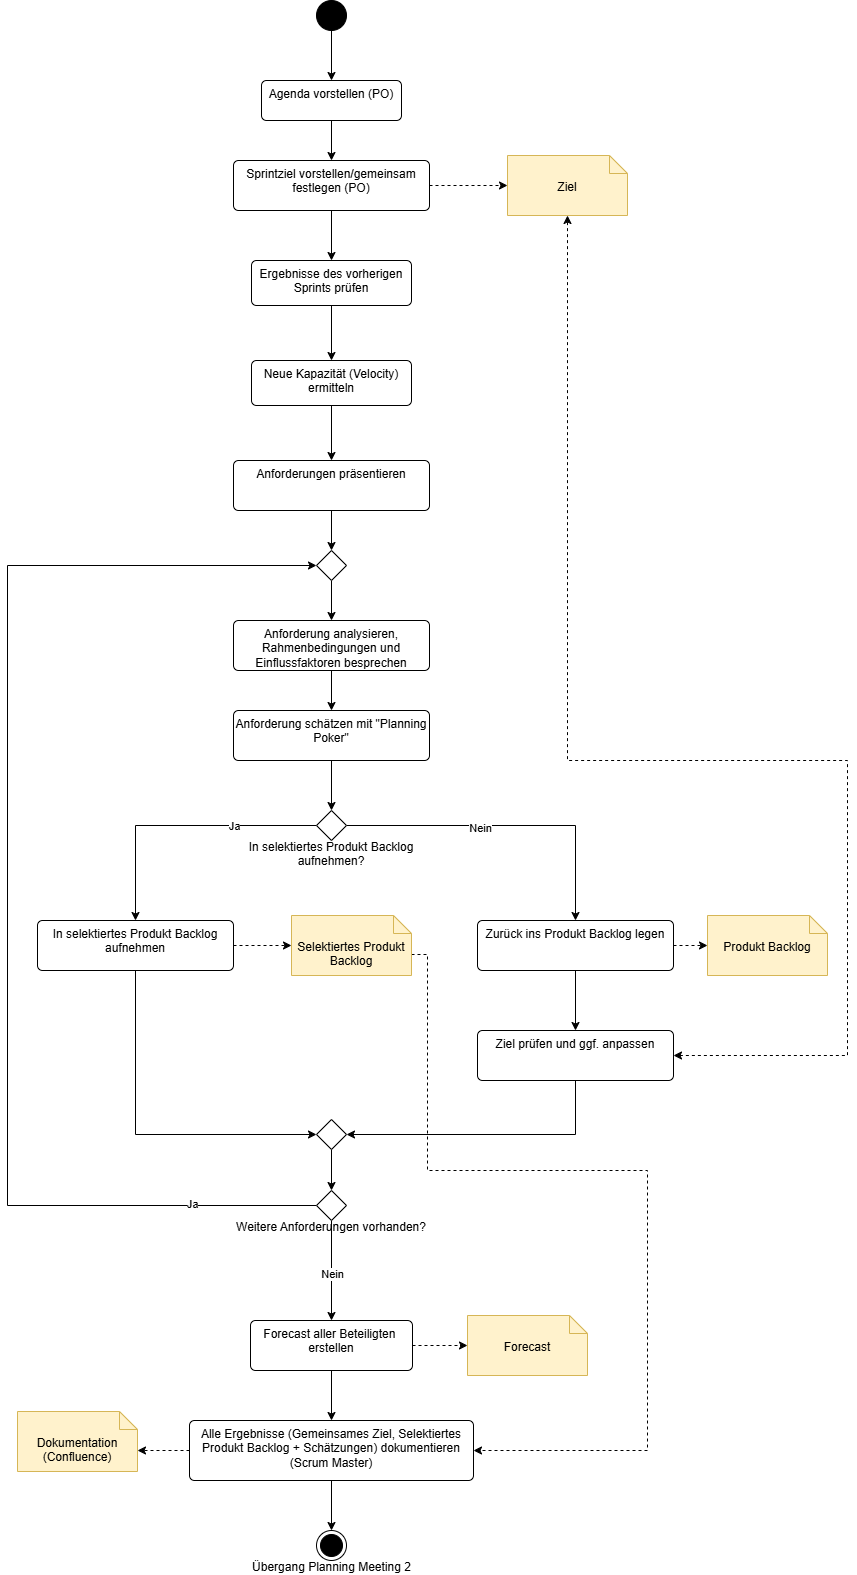

The diagram above was exported from draw.io. Its source (the exported page's mxGraphModel, read from the mxfile embedded in the PNG):
<mxGraphModel dx="1951" dy="1121" grid="1" gridSize="10" guides="1" tooltips="1" connect="1" arrows="1" fold="1" page="1" pageScale="1" pageWidth="827" pageHeight="1169" math="0" shadow="0">
  <root>
    <mxCell id="0" />
    <mxCell id="1" parent="0" />
    <mxCell id="yjNRjORKH7xYvhHbo6G5-21" style="edgeStyle=orthogonalEdgeStyle;rounded=0;orthogonalLoop=1;jettySize=auto;html=1;exitX=0.5;exitY=1;exitDx=0;exitDy=0;entryX=0.5;entryY=0;entryDx=0;entryDy=0;" edge="1" parent="1" source="yjNRjORKH7xYvhHbo6G5-1" target="yjNRjORKH7xYvhHbo6G5-4">
      <mxGeometry relative="1" as="geometry" />
    </mxCell>
    <mxCell id="yjNRjORKH7xYvhHbo6G5-1" value="" style="ellipse;fillColor=strokeColor;html=1;" vertex="1" parent="1">
      <mxGeometry x="399" y="20" width="30" height="30" as="geometry" />
    </mxCell>
    <mxCell id="yjNRjORKH7xYvhHbo6G5-39" style="edgeStyle=orthogonalEdgeStyle;rounded=0;orthogonalLoop=1;jettySize=auto;html=1;exitX=0.5;exitY=1;exitDx=0;exitDy=0;entryX=0.5;entryY=0;entryDx=0;entryDy=0;" edge="1" parent="1" source="yjNRjORKH7xYvhHbo6G5-4" target="yjNRjORKH7xYvhHbo6G5-19">
      <mxGeometry relative="1" as="geometry" />
    </mxCell>
    <mxCell id="yjNRjORKH7xYvhHbo6G5-4" value="Agenda vorstellen (PO)" style="html=1;align=center;verticalAlign=top;rounded=1;absoluteArcSize=1;arcSize=10;dashed=0;whiteSpace=wrap;fillColor=default;" vertex="1" parent="1">
      <mxGeometry x="344" y="100" width="140" height="40" as="geometry" />
    </mxCell>
    <mxCell id="yjNRjORKH7xYvhHbo6G5-41" style="edgeStyle=orthogonalEdgeStyle;rounded=0;orthogonalLoop=1;jettySize=auto;html=1;exitX=0.5;exitY=1;exitDx=0;exitDy=0;entryX=0.5;entryY=0;entryDx=0;entryDy=0;" edge="1" parent="1" source="yjNRjORKH7xYvhHbo6G5-13" target="yjNRjORKH7xYvhHbo6G5-15">
      <mxGeometry relative="1" as="geometry" />
    </mxCell>
    <mxCell id="yjNRjORKH7xYvhHbo6G5-13" value="Ergebnisse des vorherigen Sprints prüfen" style="html=1;align=center;verticalAlign=top;rounded=1;absoluteArcSize=1;arcSize=10;dashed=0;whiteSpace=wrap;fillColor=default;" vertex="1" parent="1">
      <mxGeometry x="334" y="280" width="160" height="45" as="geometry" />
    </mxCell>
    <mxCell id="yjNRjORKH7xYvhHbo6G5-42" style="edgeStyle=orthogonalEdgeStyle;rounded=0;orthogonalLoop=1;jettySize=auto;html=1;exitX=0.5;exitY=1;exitDx=0;exitDy=0;entryX=0.5;entryY=0;entryDx=0;entryDy=0;" edge="1" parent="1" source="yjNRjORKH7xYvhHbo6G5-15" target="yjNRjORKH7xYvhHbo6G5-32">
      <mxGeometry relative="1" as="geometry" />
    </mxCell>
    <mxCell id="yjNRjORKH7xYvhHbo6G5-15" value="Neue Kapazität (Velocity) ermitteln" style="html=1;align=center;verticalAlign=top;rounded=1;absoluteArcSize=1;arcSize=10;dashed=0;whiteSpace=wrap;fillColor=default;" vertex="1" parent="1">
      <mxGeometry x="334" y="380" width="160" height="45" as="geometry" />
    </mxCell>
    <mxCell id="yjNRjORKH7xYvhHbo6G5-40" style="edgeStyle=orthogonalEdgeStyle;rounded=0;orthogonalLoop=1;jettySize=auto;html=1;exitX=0.5;exitY=1;exitDx=0;exitDy=0;entryX=0.5;entryY=0;entryDx=0;entryDy=0;" edge="1" parent="1" source="yjNRjORKH7xYvhHbo6G5-19" target="yjNRjORKH7xYvhHbo6G5-13">
      <mxGeometry relative="1" as="geometry" />
    </mxCell>
    <mxCell id="yjNRjORKH7xYvhHbo6G5-19" value="Sprintziel vorstellen/gemeinsam festlegen (PO)" style="html=1;align=center;verticalAlign=top;rounded=1;absoluteArcSize=1;arcSize=10;dashed=0;whiteSpace=wrap;fillColor=default;" vertex="1" parent="1">
      <mxGeometry x="316" y="180" width="196" height="50" as="geometry" />
    </mxCell>
    <mxCell id="yjNRjORKH7xYvhHbo6G5-46" style="edgeStyle=orthogonalEdgeStyle;rounded=0;orthogonalLoop=1;jettySize=auto;html=1;exitX=0.5;exitY=1;exitDx=0;exitDy=0;entryX=0.5;entryY=0;entryDx=0;entryDy=0;" edge="1" parent="1" source="yjNRjORKH7xYvhHbo6G5-32" target="yjNRjORKH7xYvhHbo6G5-43">
      <mxGeometry relative="1" as="geometry" />
    </mxCell>
    <mxCell id="yjNRjORKH7xYvhHbo6G5-32" value="Anforderungen präsentieren" style="html=1;align=center;verticalAlign=top;rounded=1;absoluteArcSize=1;arcSize=10;dashed=0;whiteSpace=wrap;fillColor=default;" vertex="1" parent="1">
      <mxGeometry x="316" y="480" width="196" height="50" as="geometry" />
    </mxCell>
    <mxCell id="yjNRjORKH7xYvhHbo6G5-49" style="edgeStyle=orthogonalEdgeStyle;rounded=0;orthogonalLoop=1;jettySize=auto;html=1;exitX=0.5;exitY=1;exitDx=0;exitDy=0;entryX=0.5;entryY=0;entryDx=0;entryDy=0;" edge="1" parent="1" source="yjNRjORKH7xYvhHbo6G5-43" target="yjNRjORKH7xYvhHbo6G5-48">
      <mxGeometry relative="1" as="geometry" />
    </mxCell>
    <mxCell id="yjNRjORKH7xYvhHbo6G5-43" value="" style="rhombus;" vertex="1" parent="1">
      <mxGeometry x="399" y="570" width="30" height="30" as="geometry" />
    </mxCell>
    <mxCell id="yjNRjORKH7xYvhHbo6G5-53" style="edgeStyle=orthogonalEdgeStyle;rounded=0;orthogonalLoop=1;jettySize=auto;html=1;exitX=0.5;exitY=1;exitDx=0;exitDy=0;entryX=0.5;entryY=0;entryDx=0;entryDy=0;" edge="1" parent="1" source="yjNRjORKH7xYvhHbo6G5-48" target="yjNRjORKH7xYvhHbo6G5-52">
      <mxGeometry relative="1" as="geometry" />
    </mxCell>
    <mxCell id="yjNRjORKH7xYvhHbo6G5-48" value="Anforderung analysieren, Rahmenbedingungen und Einflussfaktoren besprechen" style="html=1;align=center;verticalAlign=top;rounded=1;absoluteArcSize=1;arcSize=10;dashed=0;whiteSpace=wrap;fillColor=default;" vertex="1" parent="1">
      <mxGeometry x="316" y="640" width="196" height="50" as="geometry" />
    </mxCell>
    <mxCell id="yjNRjORKH7xYvhHbo6G5-57" style="edgeStyle=orthogonalEdgeStyle;rounded=0;orthogonalLoop=1;jettySize=auto;html=1;exitX=0.5;exitY=1;exitDx=0;exitDy=0;entryX=0.5;entryY=0;entryDx=0;entryDy=0;" edge="1" parent="1" source="yjNRjORKH7xYvhHbo6G5-52" target="yjNRjORKH7xYvhHbo6G5-55">
      <mxGeometry relative="1" as="geometry" />
    </mxCell>
    <mxCell id="yjNRjORKH7xYvhHbo6G5-52" value="Anforderung schätzen mit &quot;Planning Poker&quot;" style="html=1;align=center;verticalAlign=top;rounded=1;absoluteArcSize=1;arcSize=10;dashed=0;whiteSpace=wrap;fillColor=default;" vertex="1" parent="1">
      <mxGeometry x="316" y="730" width="196" height="50" as="geometry" />
    </mxCell>
    <mxCell id="yjNRjORKH7xYvhHbo6G5-61" style="edgeStyle=orthogonalEdgeStyle;rounded=0;orthogonalLoop=1;jettySize=auto;html=1;exitX=0;exitY=0.5;exitDx=0;exitDy=0;entryX=0.5;entryY=0;entryDx=0;entryDy=0;" edge="1" parent="1" source="yjNRjORKH7xYvhHbo6G5-55" target="yjNRjORKH7xYvhHbo6G5-60">
      <mxGeometry relative="1" as="geometry" />
    </mxCell>
    <mxCell id="yjNRjORKH7xYvhHbo6G5-62" value="Ja" style="edgeLabel;html=1;align=center;verticalAlign=middle;resizable=0;points=[];" vertex="1" connectable="0" parent="yjNRjORKH7xYvhHbo6G5-61">
      <mxGeometry x="0.2" y="3" relative="1" as="geometry">
        <mxPoint x="83" y="-3" as="offset" />
      </mxGeometry>
    </mxCell>
    <mxCell id="yjNRjORKH7xYvhHbo6G5-66" style="edgeStyle=orthogonalEdgeStyle;rounded=0;orthogonalLoop=1;jettySize=auto;html=1;exitX=1;exitY=0.5;exitDx=0;exitDy=0;entryX=0.5;entryY=0;entryDx=0;entryDy=0;" edge="1" parent="1" source="yjNRjORKH7xYvhHbo6G5-55" target="yjNRjORKH7xYvhHbo6G5-64">
      <mxGeometry relative="1" as="geometry" />
    </mxCell>
    <mxCell id="yjNRjORKH7xYvhHbo6G5-67" value="Nein" style="edgeLabel;html=1;align=center;verticalAlign=middle;resizable=0;points=[];" vertex="1" connectable="0" parent="yjNRjORKH7xYvhHbo6G5-66">
      <mxGeometry x="-0.179" y="-2" relative="1" as="geometry">
        <mxPoint as="offset" />
      </mxGeometry>
    </mxCell>
    <mxCell id="yjNRjORKH7xYvhHbo6G5-55" value="&#10;&#10;&#10;&#10;In selektiertes Produkt Backlog&#10;aufnehmen?" style="rhombus;" vertex="1" parent="1">
      <mxGeometry x="399" y="830" width="30" height="30" as="geometry" />
    </mxCell>
    <mxCell id="yjNRjORKH7xYvhHbo6G5-73" style="edgeStyle=orthogonalEdgeStyle;rounded=0;orthogonalLoop=1;jettySize=auto;html=1;exitX=0.5;exitY=1;exitDx=0;exitDy=0;entryX=0;entryY=0.5;entryDx=0;entryDy=0;" edge="1" parent="1" source="yjNRjORKH7xYvhHbo6G5-60" target="yjNRjORKH7xYvhHbo6G5-71">
      <mxGeometry relative="1" as="geometry" />
    </mxCell>
    <mxCell id="yjNRjORKH7xYvhHbo6G5-60" value="In selektiertes Produkt Backlog aufnehmen" style="html=1;align=center;verticalAlign=top;rounded=1;absoluteArcSize=1;arcSize=10;dashed=0;whiteSpace=wrap;fillColor=default;" vertex="1" parent="1">
      <mxGeometry x="120" y="940" width="196" height="50" as="geometry" />
    </mxCell>
    <mxCell id="yjNRjORKH7xYvhHbo6G5-70" style="edgeStyle=orthogonalEdgeStyle;rounded=0;orthogonalLoop=1;jettySize=auto;html=1;exitX=0.5;exitY=1;exitDx=0;exitDy=0;entryX=0.5;entryY=0;entryDx=0;entryDy=0;" edge="1" parent="1" source="yjNRjORKH7xYvhHbo6G5-64" target="yjNRjORKH7xYvhHbo6G5-69">
      <mxGeometry relative="1" as="geometry" />
    </mxCell>
    <mxCell id="yjNRjORKH7xYvhHbo6G5-64" value="Zurück ins Produkt Backlog legen" style="html=1;align=center;verticalAlign=top;rounded=1;absoluteArcSize=1;arcSize=10;dashed=0;whiteSpace=wrap;fillColor=default;" vertex="1" parent="1">
      <mxGeometry x="560" y="940" width="196" height="50" as="geometry" />
    </mxCell>
    <mxCell id="yjNRjORKH7xYvhHbo6G5-72" style="edgeStyle=orthogonalEdgeStyle;rounded=0;orthogonalLoop=1;jettySize=auto;html=1;exitX=0.5;exitY=1;exitDx=0;exitDy=0;entryX=1;entryY=0.5;entryDx=0;entryDy=0;" edge="1" parent="1" source="yjNRjORKH7xYvhHbo6G5-69" target="yjNRjORKH7xYvhHbo6G5-71">
      <mxGeometry relative="1" as="geometry" />
    </mxCell>
    <mxCell id="yjNRjORKH7xYvhHbo6G5-69" value="Ziel prüfen und ggf. anpassen" style="html=1;align=center;verticalAlign=top;rounded=1;absoluteArcSize=1;arcSize=10;dashed=0;whiteSpace=wrap;fillColor=default;" vertex="1" parent="1">
      <mxGeometry x="560" y="1050" width="196" height="50" as="geometry" />
    </mxCell>
    <mxCell id="yjNRjORKH7xYvhHbo6G5-75" style="edgeStyle=orthogonalEdgeStyle;rounded=0;orthogonalLoop=1;jettySize=auto;html=1;exitX=0.5;exitY=1;exitDx=0;exitDy=0;entryX=0.5;entryY=0;entryDx=0;entryDy=0;" edge="1" parent="1" source="yjNRjORKH7xYvhHbo6G5-71" target="yjNRjORKH7xYvhHbo6G5-74">
      <mxGeometry relative="1" as="geometry" />
    </mxCell>
    <mxCell id="yjNRjORKH7xYvhHbo6G5-71" value="" style="rhombus;" vertex="1" parent="1">
      <mxGeometry x="399" y="1139" width="30" height="30" as="geometry" />
    </mxCell>
    <mxCell id="yjNRjORKH7xYvhHbo6G5-76" style="edgeStyle=orthogonalEdgeStyle;rounded=0;orthogonalLoop=1;jettySize=auto;html=1;exitX=0;exitY=0.5;exitDx=0;exitDy=0;entryX=0;entryY=0.5;entryDx=0;entryDy=0;" edge="1" parent="1" source="yjNRjORKH7xYvhHbo6G5-74" target="yjNRjORKH7xYvhHbo6G5-43">
      <mxGeometry relative="1" as="geometry">
        <Array as="points">
          <mxPoint x="90" y="1225" />
          <mxPoint x="90" y="585" />
        </Array>
      </mxGeometry>
    </mxCell>
    <mxCell id="yjNRjORKH7xYvhHbo6G5-77" value="Ja" style="edgeLabel;html=1;align=center;verticalAlign=middle;resizable=0;points=[];" vertex="1" connectable="0" parent="yjNRjORKH7xYvhHbo6G5-76">
      <mxGeometry x="-0.8013" y="-2" relative="1" as="geometry">
        <mxPoint as="offset" />
      </mxGeometry>
    </mxCell>
    <mxCell id="yjNRjORKH7xYvhHbo6G5-78" style="edgeStyle=orthogonalEdgeStyle;rounded=0;orthogonalLoop=1;jettySize=auto;html=1;exitX=0.5;exitY=1;exitDx=0;exitDy=0;entryX=0.5;entryY=0;entryDx=0;entryDy=0;" edge="1" parent="1" source="yjNRjORKH7xYvhHbo6G5-74" target="yjNRjORKH7xYvhHbo6G5-85">
      <mxGeometry relative="1" as="geometry">
        <mxPoint x="414" y="1350" as="targetPoint" />
      </mxGeometry>
    </mxCell>
    <mxCell id="yjNRjORKH7xYvhHbo6G5-79" value="Nein" style="edgeLabel;html=1;align=center;verticalAlign=middle;resizable=0;points=[];" vertex="1" connectable="0" parent="yjNRjORKH7xYvhHbo6G5-78">
      <mxGeometry x="0.0545" relative="1" as="geometry">
        <mxPoint as="offset" />
      </mxGeometry>
    </mxCell>
    <mxCell id="yjNRjORKH7xYvhHbo6G5-74" value="&#10;&#10;&#10;Weitere Anforderungen vorhanden?" style="rhombus;" vertex="1" parent="1">
      <mxGeometry x="399" y="1210" width="30" height="30" as="geometry" />
    </mxCell>
    <mxCell id="yjNRjORKH7xYvhHbo6G5-88" style="edgeStyle=orthogonalEdgeStyle;rounded=0;orthogonalLoop=1;jettySize=auto;html=1;exitX=0.5;exitY=1;exitDx=0;exitDy=0;entryX=0.5;entryY=0;entryDx=0;entryDy=0;" edge="1" parent="1" source="yjNRjORKH7xYvhHbo6G5-80" target="yjNRjORKH7xYvhHbo6G5-87">
      <mxGeometry relative="1" as="geometry" />
    </mxCell>
    <mxCell id="yjNRjORKH7xYvhHbo6G5-80" value="Alle Ergebnisse (Gemeinsames Ziel, Selektiertes Produkt Backlog + Schätzungen) dokumentieren&lt;br&gt;(Scrum Master)" style="html=1;align=center;verticalAlign=top;rounded=1;absoluteArcSize=1;arcSize=10;dashed=0;whiteSpace=wrap;fillColor=default;" vertex="1" parent="1">
      <mxGeometry x="272" y="1440" width="284" height="60" as="geometry" />
    </mxCell>
    <mxCell id="yjNRjORKH7xYvhHbo6G5-81" value="Ziel" style="shape=note2;boundedLbl=1;whiteSpace=wrap;html=1;size=18;verticalAlign=top;align=center;fillColor=#fff2cc;strokeColor=#d6b656;" vertex="1" parent="1">
      <mxGeometry x="590" y="175" width="120" height="60" as="geometry" />
    </mxCell>
    <mxCell id="yjNRjORKH7xYvhHbo6G5-82" style="edgeStyle=orthogonalEdgeStyle;rounded=0;orthogonalLoop=1;jettySize=auto;html=1;exitX=1;exitY=0.5;exitDx=0;exitDy=0;entryX=0;entryY=0.5;entryDx=0;entryDy=0;entryPerimeter=0;dashed=1;" edge="1" parent="1" source="yjNRjORKH7xYvhHbo6G5-19" target="yjNRjORKH7xYvhHbo6G5-81">
      <mxGeometry relative="1" as="geometry" />
    </mxCell>
    <mxCell id="yjNRjORKH7xYvhHbo6G5-83" style="edgeStyle=orthogonalEdgeStyle;rounded=0;orthogonalLoop=1;jettySize=auto;html=1;exitX=1;exitY=0.5;exitDx=0;exitDy=0;entryX=0.5;entryY=1;entryDx=0;entryDy=0;entryPerimeter=0;dashed=1;startArrow=classic;startFill=1;" edge="1" parent="1" source="yjNRjORKH7xYvhHbo6G5-69" target="yjNRjORKH7xYvhHbo6G5-81">
      <mxGeometry relative="1" as="geometry">
        <Array as="points">
          <mxPoint x="930" y="1075" />
          <mxPoint x="930" y="780" />
          <mxPoint x="650" y="780" />
        </Array>
      </mxGeometry>
    </mxCell>
    <mxCell id="yjNRjORKH7xYvhHbo6G5-86" style="edgeStyle=orthogonalEdgeStyle;rounded=0;orthogonalLoop=1;jettySize=auto;html=1;exitX=0.5;exitY=1;exitDx=0;exitDy=0;entryX=0.5;entryY=0;entryDx=0;entryDy=0;" edge="1" parent="1" source="yjNRjORKH7xYvhHbo6G5-85" target="yjNRjORKH7xYvhHbo6G5-80">
      <mxGeometry relative="1" as="geometry" />
    </mxCell>
    <mxCell id="yjNRjORKH7xYvhHbo6G5-85" value="Forecast aller Beteiligten&amp;nbsp; erstellen" style="html=1;align=center;verticalAlign=top;rounded=1;absoluteArcSize=1;arcSize=10;dashed=0;whiteSpace=wrap;" vertex="1" parent="1">
      <mxGeometry x="333" y="1340" width="162" height="50" as="geometry" />
    </mxCell>
    <mxCell id="yjNRjORKH7xYvhHbo6G5-87" value="&lt;div&gt;&lt;br&gt;&lt;/div&gt;&lt;div&gt;&lt;br&gt;&lt;/div&gt;&lt;div&gt;&lt;br&gt;&lt;/div&gt;&lt;div&gt;Übergang Planning Meeting 2&lt;/div&gt;" style="ellipse;html=1;shape=endState;fillColor=strokeColor;" vertex="1" parent="1">
      <mxGeometry x="399" y="1550" width="30" height="30" as="geometry" />
    </mxCell>
    <mxCell id="yjNRjORKH7xYvhHbo6G5-97" style="edgeStyle=orthogonalEdgeStyle;rounded=0;orthogonalLoop=1;jettySize=auto;html=1;exitX=0;exitY=0;exitDx=120;exitDy=39;exitPerimeter=0;entryX=1;entryY=0.5;entryDx=0;entryDy=0;dashed=1;" edge="1" parent="1" source="yjNRjORKH7xYvhHbo6G5-89" target="yjNRjORKH7xYvhHbo6G5-80">
      <mxGeometry relative="1" as="geometry">
        <Array as="points">
          <mxPoint x="510" y="974" />
          <mxPoint x="510" y="1190" />
          <mxPoint x="730" y="1190" />
          <mxPoint x="730" y="1470" />
        </Array>
      </mxGeometry>
    </mxCell>
    <mxCell id="yjNRjORKH7xYvhHbo6G5-89" value="Selektiertes Produkt Backlog" style="shape=note2;boundedLbl=1;whiteSpace=wrap;html=1;size=18;verticalAlign=top;align=center;fillColor=#fff2cc;strokeColor=#d6b656;" vertex="1" parent="1">
      <mxGeometry x="374" y="935" width="120" height="60" as="geometry" />
    </mxCell>
    <mxCell id="yjNRjORKH7xYvhHbo6G5-90" style="edgeStyle=orthogonalEdgeStyle;rounded=0;orthogonalLoop=1;jettySize=auto;html=1;exitX=1;exitY=0.5;exitDx=0;exitDy=0;entryX=0;entryY=0.5;entryDx=0;entryDy=0;entryPerimeter=0;dashed=1;" edge="1" parent="1" source="yjNRjORKH7xYvhHbo6G5-60" target="yjNRjORKH7xYvhHbo6G5-89">
      <mxGeometry relative="1" as="geometry" />
    </mxCell>
    <mxCell id="yjNRjORKH7xYvhHbo6G5-91" value="Produkt Backlog" style="shape=note2;boundedLbl=1;whiteSpace=wrap;html=1;size=18;verticalAlign=top;align=center;fillColor=#fff2cc;strokeColor=#d6b656;" vertex="1" parent="1">
      <mxGeometry x="790" y="935" width="120" height="60" as="geometry" />
    </mxCell>
    <mxCell id="yjNRjORKH7xYvhHbo6G5-92" style="edgeStyle=orthogonalEdgeStyle;rounded=0;orthogonalLoop=1;jettySize=auto;html=1;exitX=1;exitY=0.5;exitDx=0;exitDy=0;entryX=0;entryY=0.5;entryDx=0;entryDy=0;entryPerimeter=0;dashed=1;" edge="1" parent="1" source="yjNRjORKH7xYvhHbo6G5-64" target="yjNRjORKH7xYvhHbo6G5-91">
      <mxGeometry relative="1" as="geometry" />
    </mxCell>
    <mxCell id="yjNRjORKH7xYvhHbo6G5-93" value="Forecast" style="shape=note2;boundedLbl=1;whiteSpace=wrap;html=1;size=18;verticalAlign=top;align=center;fillColor=#fff2cc;strokeColor=#d6b656;" vertex="1" parent="1">
      <mxGeometry x="550" y="1335" width="120" height="60" as="geometry" />
    </mxCell>
    <mxCell id="yjNRjORKH7xYvhHbo6G5-94" style="edgeStyle=orthogonalEdgeStyle;rounded=0;orthogonalLoop=1;jettySize=auto;html=1;exitX=1;exitY=0.5;exitDx=0;exitDy=0;entryX=0;entryY=0.5;entryDx=0;entryDy=0;entryPerimeter=0;dashed=1;" edge="1" parent="1" source="yjNRjORKH7xYvhHbo6G5-85" target="yjNRjORKH7xYvhHbo6G5-93">
      <mxGeometry relative="1" as="geometry" />
    </mxCell>
    <mxCell id="yjNRjORKH7xYvhHbo6G5-98" value="Dokumentation&lt;br&gt;(Confluence)" style="shape=note2;boundedLbl=1;whiteSpace=wrap;html=1;size=18;verticalAlign=top;align=center;fillColor=#fff2cc;strokeColor=#d6b656;" vertex="1" parent="1">
      <mxGeometry x="100" y="1431" width="120" height="60" as="geometry" />
    </mxCell>
    <mxCell id="yjNRjORKH7xYvhHbo6G5-99" style="edgeStyle=orthogonalEdgeStyle;rounded=0;orthogonalLoop=1;jettySize=auto;html=1;exitX=0;exitY=0.5;exitDx=0;exitDy=0;entryX=0;entryY=0;entryDx=120;entryDy=39;entryPerimeter=0;dashed=1;" edge="1" parent="1" source="yjNRjORKH7xYvhHbo6G5-80" target="yjNRjORKH7xYvhHbo6G5-98">
      <mxGeometry relative="1" as="geometry">
        <mxPoint x="230" y="1410" as="targetPoint" />
      </mxGeometry>
    </mxCell>
  </root>
</mxGraphModel>